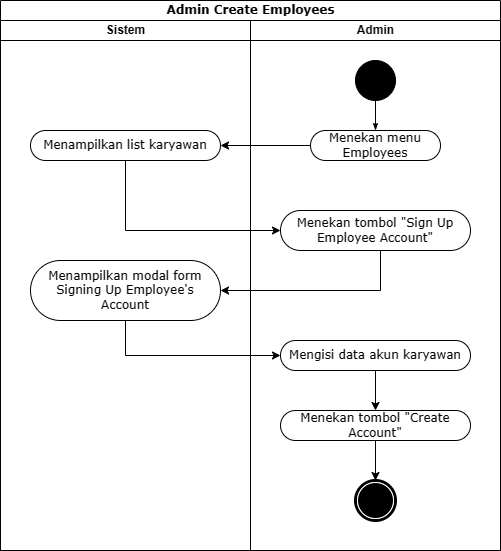

The diagram above was exported from draw.io. Its source (the exported page's mxGraphModel, read from the mxfile embedded in the PNG):
<mxGraphModel dx="1562" dy="907" grid="1" gridSize="10" guides="1" tooltips="1" connect="1" arrows="1" fold="1" page="1" pageScale="1" pageWidth="850" pageHeight="1100" math="0" shadow="0">
  <root>
    <mxCell id="0" />
    <mxCell id="1" parent="0" />
    <mxCell id="rMPwNcGy1LLlF8ilWsvB-1" value="Admin Create Employees" style="swimlane;html=1;childLayout=stackLayout;startSize=20;rounded=0;shadow=0;comic=0;labelBackgroundColor=none;strokeWidth=1;fontFamily=Verdana;fontSize=12;align=center;" vertex="1" parent="1">
      <mxGeometry x="40" y="20" width="500" height="550" as="geometry" />
    </mxCell>
    <mxCell id="rMPwNcGy1LLlF8ilWsvB-2" value="Sistem" style="swimlane;html=1;startSize=20;" vertex="1" parent="rMPwNcGy1LLlF8ilWsvB-1">
      <mxGeometry y="20" width="250" height="530" as="geometry" />
    </mxCell>
    <mxCell id="rMPwNcGy1LLlF8ilWsvB-3" value="Menampilkan list karyawan" style="whiteSpace=wrap;html=1;fontFamily=Verdana;rounded=1;shadow=0;comic=0;labelBackgroundColor=none;strokeWidth=1;arcSize=50;" vertex="1" parent="rMPwNcGy1LLlF8ilWsvB-2">
      <mxGeometry x="30" y="110" width="190" height="30" as="geometry" />
    </mxCell>
    <mxCell id="rMPwNcGy1LLlF8ilWsvB-4" value="Menampilkan modal form Signing Up Employee's Account" style="whiteSpace=wrap;html=1;fontFamily=Verdana;rounded=1;shadow=0;comic=0;labelBackgroundColor=none;strokeWidth=1;arcSize=50;" vertex="1" parent="rMPwNcGy1LLlF8ilWsvB-2">
      <mxGeometry x="30" y="240" width="190" height="60" as="geometry" />
    </mxCell>
    <mxCell id="rMPwNcGy1LLlF8ilWsvB-5" value="Admin" style="swimlane;html=1;startSize=20;" vertex="1" parent="rMPwNcGy1LLlF8ilWsvB-1">
      <mxGeometry x="250" y="20" width="250" height="530" as="geometry" />
    </mxCell>
    <mxCell id="rMPwNcGy1LLlF8ilWsvB-6" style="edgeStyle=orthogonalEdgeStyle;rounded=0;html=1;labelBackgroundColor=none;startArrow=none;startFill=0;startSize=5;endArrow=classicThin;endFill=1;endSize=5;jettySize=auto;orthogonalLoop=1;strokeWidth=1;fontFamily=Verdana;fontSize=12" edge="1" parent="rMPwNcGy1LLlF8ilWsvB-5" source="rMPwNcGy1LLlF8ilWsvB-7" target="rMPwNcGy1LLlF8ilWsvB-8">
      <mxGeometry relative="1" as="geometry" />
    </mxCell>
    <mxCell id="rMPwNcGy1LLlF8ilWsvB-7" value="" style="ellipse;whiteSpace=wrap;html=1;rounded=0;shadow=0;comic=0;labelBackgroundColor=none;strokeWidth=1;fillColor=#000000;fontFamily=Verdana;fontSize=12;align=center;" vertex="1" parent="rMPwNcGy1LLlF8ilWsvB-5">
      <mxGeometry x="105" y="40" width="40" height="40" as="geometry" />
    </mxCell>
    <mxCell id="rMPwNcGy1LLlF8ilWsvB-8" value="Menekan menu Employees" style="rounded=1;whiteSpace=wrap;html=1;shadow=0;comic=0;labelBackgroundColor=none;strokeWidth=1;fontFamily=Verdana;fontSize=12;align=center;arcSize=50;" vertex="1" parent="rMPwNcGy1LLlF8ilWsvB-5">
      <mxGeometry x="60" y="110" width="130" height="30" as="geometry" />
    </mxCell>
    <mxCell id="rMPwNcGy1LLlF8ilWsvB-9" value="Menekan tombol &quot;Sign Up Employee Account&quot;" style="whiteSpace=wrap;html=1;fontFamily=Verdana;rounded=1;shadow=0;comic=0;labelBackgroundColor=none;strokeWidth=1;arcSize=50;" vertex="1" parent="rMPwNcGy1LLlF8ilWsvB-5">
      <mxGeometry x="30" y="190" width="190" height="40" as="geometry" />
    </mxCell>
    <mxCell id="rMPwNcGy1LLlF8ilWsvB-18" value="" style="edgeStyle=orthogonalEdgeStyle;rounded=0;orthogonalLoop=1;jettySize=auto;html=1;" edge="1" parent="rMPwNcGy1LLlF8ilWsvB-5" source="rMPwNcGy1LLlF8ilWsvB-11" target="rMPwNcGy1LLlF8ilWsvB-17">
      <mxGeometry relative="1" as="geometry" />
    </mxCell>
    <mxCell id="rMPwNcGy1LLlF8ilWsvB-11" value="Mengisi data akun karyawan" style="whiteSpace=wrap;html=1;fontFamily=Verdana;rounded=1;shadow=0;comic=0;labelBackgroundColor=none;strokeWidth=1;arcSize=50;" vertex="1" parent="rMPwNcGy1LLlF8ilWsvB-5">
      <mxGeometry x="30" y="320" width="190" height="30" as="geometry" />
    </mxCell>
    <mxCell id="rMPwNcGy1LLlF8ilWsvB-12" value="" style="shape=mxgraph.bpmn.shape;html=1;verticalLabelPosition=bottom;labelBackgroundColor=#ffffff;verticalAlign=top;perimeter=ellipsePerimeter;outline=end;symbol=terminate;rounded=0;shadow=0;comic=0;strokeWidth=1;fontFamily=Verdana;fontSize=12;align=center;" vertex="1" parent="rMPwNcGy1LLlF8ilWsvB-5">
      <mxGeometry x="105" y="460" width="40" height="40" as="geometry" />
    </mxCell>
    <mxCell id="rMPwNcGy1LLlF8ilWsvB-19" value="" style="edgeStyle=orthogonalEdgeStyle;rounded=0;orthogonalLoop=1;jettySize=auto;html=1;" edge="1" parent="rMPwNcGy1LLlF8ilWsvB-5" source="rMPwNcGy1LLlF8ilWsvB-17" target="rMPwNcGy1LLlF8ilWsvB-12">
      <mxGeometry relative="1" as="geometry" />
    </mxCell>
    <mxCell id="rMPwNcGy1LLlF8ilWsvB-17" value="Menekan tombol &quot;Create Account&quot;" style="whiteSpace=wrap;html=1;fontFamily=Verdana;rounded=1;shadow=0;comic=0;labelBackgroundColor=none;strokeWidth=1;arcSize=50;" vertex="1" parent="rMPwNcGy1LLlF8ilWsvB-5">
      <mxGeometry x="30" y="390" width="190" height="30" as="geometry" />
    </mxCell>
    <mxCell id="rMPwNcGy1LLlF8ilWsvB-13" value="" style="edgeStyle=orthogonalEdgeStyle;rounded=0;orthogonalLoop=1;jettySize=auto;html=1;" edge="1" parent="rMPwNcGy1LLlF8ilWsvB-1" source="rMPwNcGy1LLlF8ilWsvB-8" target="rMPwNcGy1LLlF8ilWsvB-3">
      <mxGeometry relative="1" as="geometry" />
    </mxCell>
    <mxCell id="rMPwNcGy1LLlF8ilWsvB-14" value="" style="edgeStyle=orthogonalEdgeStyle;rounded=0;orthogonalLoop=1;jettySize=auto;html=1;" edge="1" parent="rMPwNcGy1LLlF8ilWsvB-1" source="rMPwNcGy1LLlF8ilWsvB-3" target="rMPwNcGy1LLlF8ilWsvB-9">
      <mxGeometry relative="1" as="geometry">
        <Array as="points">
          <mxPoint x="125" y="230" />
        </Array>
      </mxGeometry>
    </mxCell>
    <mxCell id="rMPwNcGy1LLlF8ilWsvB-15" style="edgeStyle=orthogonalEdgeStyle;rounded=0;orthogonalLoop=1;jettySize=auto;html=1;entryX=1;entryY=0.5;entryDx=0;entryDy=0;" edge="1" parent="rMPwNcGy1LLlF8ilWsvB-1" source="rMPwNcGy1LLlF8ilWsvB-9" target="rMPwNcGy1LLlF8ilWsvB-4">
      <mxGeometry relative="1" as="geometry">
        <Array as="points">
          <mxPoint x="380" y="290" />
        </Array>
        <mxPoint x="190" y="290" as="targetPoint" />
      </mxGeometry>
    </mxCell>
    <mxCell id="rMPwNcGy1LLlF8ilWsvB-16" style="edgeStyle=orthogonalEdgeStyle;rounded=0;orthogonalLoop=1;jettySize=auto;html=1;entryX=0;entryY=0.5;entryDx=0;entryDy=0;" edge="1" parent="rMPwNcGy1LLlF8ilWsvB-1" source="rMPwNcGy1LLlF8ilWsvB-4" target="rMPwNcGy1LLlF8ilWsvB-11">
      <mxGeometry relative="1" as="geometry">
        <Array as="points">
          <mxPoint x="125" y="355" />
        </Array>
      </mxGeometry>
    </mxCell>
  </root>
</mxGraphModel>